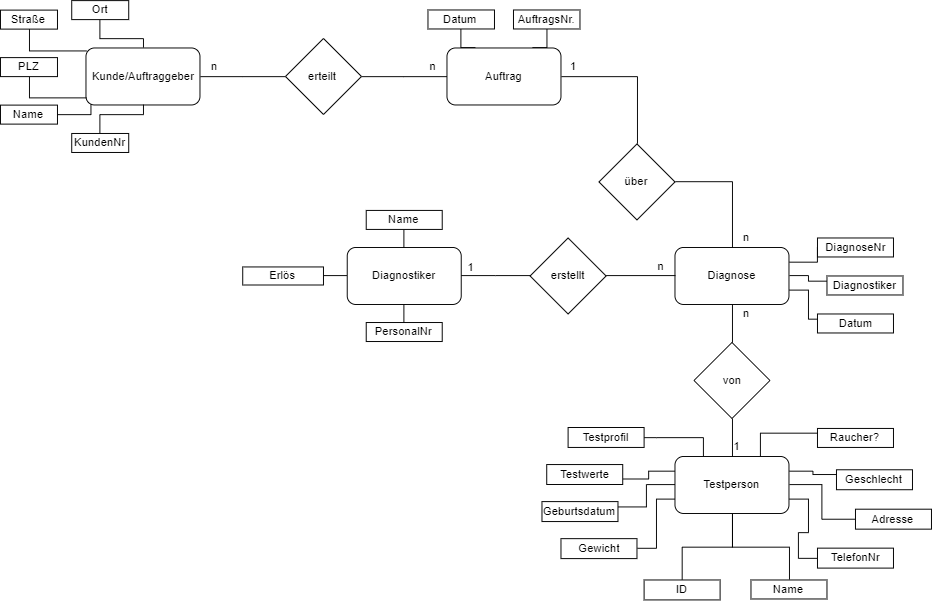

The diagram above was exported from draw.io. Its source (the exported page's mxGraphModel, read from the mxfile embedded in the PNG):
<mxGraphModel dx="1153" dy="261" grid="1" gridSize="10" guides="1" tooltips="1" connect="1" arrows="1" fold="1" page="1" pageScale="1" pageWidth="1169" pageHeight="827" math="0" shadow="0">
  <root>
    <mxCell id="0" />
    <mxCell id="1" parent="0" />
    <mxCell id="off42UQSBz-34E8UZyyF-17" style="edgeStyle=orthogonalEdgeStyle;rounded=0;orthogonalLoop=1;jettySize=auto;html=1;exitX=1;exitY=0.5;exitDx=0;exitDy=0;endArrow=none;endFill=0;" edge="1" parent="1" source="off42UQSBz-34E8UZyyF-1" target="off42UQSBz-34E8UZyyF-4">
      <mxGeometry relative="1" as="geometry" />
    </mxCell>
    <mxCell id="off42UQSBz-34E8UZyyF-1" value="Kunde/Auftraggeber" style="rounded=1;whiteSpace=wrap;html=1;" vertex="1" parent="1">
      <mxGeometry x="110" y="90" width="120" height="60" as="geometry" />
    </mxCell>
    <mxCell id="off42UQSBz-34E8UZyyF-19" style="edgeStyle=orthogonalEdgeStyle;rounded=0;orthogonalLoop=1;jettySize=auto;html=1;exitX=1;exitY=0.5;exitDx=0;exitDy=0;entryX=0.5;entryY=0;entryDx=0;entryDy=0;endArrow=none;endFill=0;" edge="1" parent="1" source="off42UQSBz-34E8UZyyF-2" target="off42UQSBz-34E8UZyyF-5">
      <mxGeometry relative="1" as="geometry" />
    </mxCell>
    <mxCell id="off42UQSBz-34E8UZyyF-33" style="edgeStyle=orthogonalEdgeStyle;rounded=0;orthogonalLoop=1;jettySize=auto;html=1;exitX=0.25;exitY=0;exitDx=0;exitDy=0;entryX=0.5;entryY=1;entryDx=0;entryDy=0;endArrow=none;endFill=0;" edge="1" parent="1" source="off42UQSBz-34E8UZyyF-2" target="off42UQSBz-34E8UZyyF-22">
      <mxGeometry relative="1" as="geometry" />
    </mxCell>
    <mxCell id="off42UQSBz-34E8UZyyF-34" style="edgeStyle=orthogonalEdgeStyle;rounded=0;orthogonalLoop=1;jettySize=auto;html=1;exitX=0.75;exitY=0;exitDx=0;exitDy=0;entryX=0.5;entryY=1;entryDx=0;entryDy=0;endArrow=none;endFill=0;" edge="1" parent="1" source="off42UQSBz-34E8UZyyF-2" target="off42UQSBz-34E8UZyyF-21">
      <mxGeometry relative="1" as="geometry" />
    </mxCell>
    <mxCell id="off42UQSBz-34E8UZyyF-2" value="Auftrag" style="rounded=1;whiteSpace=wrap;html=1;" vertex="1" parent="1">
      <mxGeometry x="490" y="90" width="120" height="60" as="geometry" />
    </mxCell>
    <mxCell id="off42UQSBz-34E8UZyyF-54" style="edgeStyle=orthogonalEdgeStyle;rounded=0;orthogonalLoop=1;jettySize=auto;html=1;exitX=0.5;exitY=1;exitDx=0;exitDy=0;entryX=0.5;entryY=0;entryDx=0;entryDy=0;endArrow=none;endFill=0;" edge="1" parent="1" source="off42UQSBz-34E8UZyyF-3" target="off42UQSBz-34E8UZyyF-52">
      <mxGeometry relative="1" as="geometry" />
    </mxCell>
    <mxCell id="off42UQSBz-34E8UZyyF-70" style="edgeStyle=orthogonalEdgeStyle;rounded=0;orthogonalLoop=1;jettySize=auto;html=1;exitX=1;exitY=0.25;exitDx=0;exitDy=0;entryX=0;entryY=0.5;entryDx=0;entryDy=0;endArrow=none;endFill=0;" edge="1" parent="1" source="off42UQSBz-34E8UZyyF-3" target="off42UQSBz-34E8UZyyF-40">
      <mxGeometry relative="1" as="geometry" />
    </mxCell>
    <mxCell id="off42UQSBz-34E8UZyyF-71" style="edgeStyle=orthogonalEdgeStyle;rounded=0;orthogonalLoop=1;jettySize=auto;html=1;exitX=1;exitY=0.5;exitDx=0;exitDy=0;entryX=0;entryY=0.25;entryDx=0;entryDy=0;endArrow=none;endFill=0;" edge="1" parent="1" source="off42UQSBz-34E8UZyyF-3" target="off42UQSBz-34E8UZyyF-39">
      <mxGeometry relative="1" as="geometry" />
    </mxCell>
    <mxCell id="off42UQSBz-34E8UZyyF-72" style="edgeStyle=orthogonalEdgeStyle;rounded=0;orthogonalLoop=1;jettySize=auto;html=1;exitX=1;exitY=0.75;exitDx=0;exitDy=0;entryX=0;entryY=0.25;entryDx=0;entryDy=0;endArrow=none;endFill=0;" edge="1" parent="1" source="off42UQSBz-34E8UZyyF-3" target="off42UQSBz-34E8UZyyF-61">
      <mxGeometry relative="1" as="geometry" />
    </mxCell>
    <mxCell id="off42UQSBz-34E8UZyyF-3" value="Diagnose" style="rounded=1;whiteSpace=wrap;html=1;" vertex="1" parent="1">
      <mxGeometry x="730" y="300" width="120" height="60" as="geometry" />
    </mxCell>
    <mxCell id="off42UQSBz-34E8UZyyF-18" style="edgeStyle=orthogonalEdgeStyle;rounded=0;orthogonalLoop=1;jettySize=auto;html=1;exitX=1;exitY=0.5;exitDx=0;exitDy=0;endArrow=none;endFill=0;" edge="1" parent="1" source="off42UQSBz-34E8UZyyF-4" target="off42UQSBz-34E8UZyyF-2">
      <mxGeometry relative="1" as="geometry" />
    </mxCell>
    <mxCell id="off42UQSBz-34E8UZyyF-4" value="erteilt" style="rhombus;whiteSpace=wrap;html=1;" vertex="1" parent="1">
      <mxGeometry x="320" y="80" width="80" height="80" as="geometry" />
    </mxCell>
    <mxCell id="off42UQSBz-34E8UZyyF-20" style="edgeStyle=orthogonalEdgeStyle;rounded=0;orthogonalLoop=1;jettySize=auto;html=1;exitX=1;exitY=0.5;exitDx=0;exitDy=0;entryX=0.5;entryY=0;entryDx=0;entryDy=0;endArrow=none;endFill=0;" edge="1" parent="1" source="off42UQSBz-34E8UZyyF-5" target="off42UQSBz-34E8UZyyF-3">
      <mxGeometry relative="1" as="geometry" />
    </mxCell>
    <mxCell id="off42UQSBz-34E8UZyyF-5" value="über" style="rhombus;whiteSpace=wrap;html=1;" vertex="1" parent="1">
      <mxGeometry x="650" y="191" width="80" height="80" as="geometry" />
    </mxCell>
    <mxCell id="off42UQSBz-34E8UZyyF-24" style="edgeStyle=orthogonalEdgeStyle;rounded=0;orthogonalLoop=1;jettySize=auto;html=1;exitX=0.5;exitY=1;exitDx=0;exitDy=0;entryX=0.5;entryY=0;entryDx=0;entryDy=0;endArrow=none;endFill=0;" edge="1" parent="1" source="off42UQSBz-34E8UZyyF-8" target="off42UQSBz-34E8UZyyF-1">
      <mxGeometry relative="1" as="geometry" />
    </mxCell>
    <mxCell id="off42UQSBz-34E8UZyyF-8" value="Ort" style="rounded=0;whiteSpace=wrap;html=1;" vertex="1" parent="1">
      <mxGeometry x="95" y="40.14285714285714" width="60" height="20" as="geometry" />
    </mxCell>
    <mxCell id="off42UQSBz-34E8UZyyF-60" style="edgeStyle=orthogonalEdgeStyle;rounded=0;orthogonalLoop=1;jettySize=auto;html=1;exitX=0.5;exitY=1;exitDx=0;exitDy=0;endArrow=none;endFill=0;entryX=0.004;entryY=0.045;entryDx=0;entryDy=0;entryPerimeter=0;" edge="1" parent="1" source="off42UQSBz-34E8UZyyF-9" target="off42UQSBz-34E8UZyyF-1">
      <mxGeometry relative="1" as="geometry">
        <mxPoint x="100" y="89.99999999999994" as="targetPoint" />
      </mxGeometry>
    </mxCell>
    <mxCell id="off42UQSBz-34E8UZyyF-9" value="Straße" style="rounded=0;whiteSpace=wrap;html=1;" vertex="1" parent="1">
      <mxGeometry x="20" y="50.14285714285714" width="60" height="20" as="geometry" />
    </mxCell>
    <mxCell id="off42UQSBz-34E8UZyyF-30" style="edgeStyle=orthogonalEdgeStyle;rounded=0;orthogonalLoop=1;jettySize=auto;html=1;exitX=0.5;exitY=1;exitDx=0;exitDy=0;entryX=0;entryY=0.878;entryDx=0;entryDy=0;entryPerimeter=0;endArrow=none;endFill=0;" edge="1" parent="1" source="off42UQSBz-34E8UZyyF-10" target="off42UQSBz-34E8UZyyF-1">
      <mxGeometry relative="1" as="geometry" />
    </mxCell>
    <mxCell id="off42UQSBz-34E8UZyyF-10" value="PLZ" style="rounded=0;whiteSpace=wrap;html=1;" vertex="1" parent="1">
      <mxGeometry x="20" y="100.14285714285714" width="60" height="20" as="geometry" />
    </mxCell>
    <mxCell id="off42UQSBz-34E8UZyyF-32" style="edgeStyle=orthogonalEdgeStyle;rounded=0;orthogonalLoop=1;jettySize=auto;html=1;exitX=0.5;exitY=0;exitDx=0;exitDy=0;entryX=0.5;entryY=1;entryDx=0;entryDy=0;endArrow=none;endFill=0;" edge="1" parent="1" source="off42UQSBz-34E8UZyyF-11" target="off42UQSBz-34E8UZyyF-1">
      <mxGeometry relative="1" as="geometry" />
    </mxCell>
    <mxCell id="off42UQSBz-34E8UZyyF-11" value="KundenNr" style="rounded=0;whiteSpace=wrap;html=1;" vertex="1" parent="1">
      <mxGeometry x="95" y="180" width="60" height="20" as="geometry" />
    </mxCell>
    <mxCell id="off42UQSBz-34E8UZyyF-31" style="edgeStyle=orthogonalEdgeStyle;rounded=0;orthogonalLoop=1;jettySize=auto;html=1;exitX=1;exitY=0.5;exitDx=0;exitDy=0;entryX=0.039;entryY=1;entryDx=0;entryDy=0;entryPerimeter=0;endArrow=none;endFill=0;" edge="1" parent="1" source="off42UQSBz-34E8UZyyF-12" target="off42UQSBz-34E8UZyyF-1">
      <mxGeometry relative="1" as="geometry" />
    </mxCell>
    <mxCell id="off42UQSBz-34E8UZyyF-12" value="Name" style="rounded=0;whiteSpace=wrap;html=1;" vertex="1" parent="1">
      <mxGeometry x="20" y="150.14285714285714" width="60" height="20" as="geometry" />
    </mxCell>
    <mxCell id="off42UQSBz-34E8UZyyF-21" value="AuftragsNr." style="rounded=0;whiteSpace=wrap;html=1;" vertex="1" parent="1">
      <mxGeometry x="560" y="50" width="70" height="20" as="geometry" />
    </mxCell>
    <mxCell id="off42UQSBz-34E8UZyyF-22" value="Datum" style="rounded=0;whiteSpace=wrap;html=1;" vertex="1" parent="1">
      <mxGeometry x="470" y="50" width="70" height="20" as="geometry" />
    </mxCell>
    <mxCell id="off42UQSBz-34E8UZyyF-37" style="edgeStyle=orthogonalEdgeStyle;rounded=0;orthogonalLoop=1;jettySize=auto;html=1;exitX=1;exitY=0.5;exitDx=0;exitDy=0;endArrow=none;endFill=0;" edge="1" parent="1" source="off42UQSBz-34E8UZyyF-35" target="off42UQSBz-34E8UZyyF-36">
      <mxGeometry relative="1" as="geometry" />
    </mxCell>
    <mxCell id="off42UQSBz-34E8UZyyF-35" value="Diagnostiker" style="rounded=1;whiteSpace=wrap;html=1;" vertex="1" parent="1">
      <mxGeometry x="385" y="300" width="120" height="60" as="geometry" />
    </mxCell>
    <mxCell id="off42UQSBz-34E8UZyyF-38" style="edgeStyle=orthogonalEdgeStyle;rounded=0;orthogonalLoop=1;jettySize=auto;html=1;exitX=1;exitY=0.5;exitDx=0;exitDy=0;entryX=0;entryY=0.5;entryDx=0;entryDy=0;endArrow=none;endFill=0;" edge="1" parent="1" source="off42UQSBz-34E8UZyyF-36" target="off42UQSBz-34E8UZyyF-3">
      <mxGeometry relative="1" as="geometry" />
    </mxCell>
    <mxCell id="off42UQSBz-34E8UZyyF-36" value="erstellt" style="rhombus;whiteSpace=wrap;html=1;" vertex="1" parent="1">
      <mxGeometry x="577.5" y="290" width="80" height="80" as="geometry" />
    </mxCell>
    <mxCell id="off42UQSBz-34E8UZyyF-39" value="Diagnostiker" style="rounded=0;whiteSpace=wrap;html=1;" vertex="1" parent="1">
      <mxGeometry x="890" y="330" width="80" height="20" as="geometry" />
    </mxCell>
    <mxCell id="off42UQSBz-34E8UZyyF-40" value="DiagnoseNr" style="rounded=0;whiteSpace=wrap;html=1;" vertex="1" parent="1">
      <mxGeometry x="880" y="290" width="80" height="20" as="geometry" />
    </mxCell>
    <mxCell id="off42UQSBz-34E8UZyyF-66" style="edgeStyle=orthogonalEdgeStyle;rounded=0;orthogonalLoop=1;jettySize=auto;html=1;exitX=1;exitY=0.5;exitDx=0;exitDy=0;entryX=0;entryY=0.5;entryDx=0;entryDy=0;endArrow=none;endFill=0;" edge="1" parent="1" source="off42UQSBz-34E8UZyyF-42" target="off42UQSBz-34E8UZyyF-35">
      <mxGeometry relative="1" as="geometry" />
    </mxCell>
    <mxCell id="off42UQSBz-34E8UZyyF-42" value="Erlös" style="rounded=0;whiteSpace=wrap;html=1;" vertex="1" parent="1">
      <mxGeometry x="275" y="320.5" width="85" height="19" as="geometry" />
    </mxCell>
    <mxCell id="off42UQSBz-34E8UZyyF-44" value="Geschlecht" style="rounded=0;whiteSpace=wrap;html=1;" vertex="1" parent="1">
      <mxGeometry x="900" y="534" width="80" height="21" as="geometry" />
    </mxCell>
    <mxCell id="off42UQSBz-34E8UZyyF-45" value="Raucher?" style="rounded=0;whiteSpace=wrap;html=1;" vertex="1" parent="1">
      <mxGeometry x="880" y="490.5" width="80" height="20" as="geometry" />
    </mxCell>
    <mxCell id="off42UQSBz-34E8UZyyF-64" style="edgeStyle=orthogonalEdgeStyle;rounded=0;orthogonalLoop=1;jettySize=auto;html=1;exitX=0.5;exitY=1;exitDx=0;exitDy=0;entryX=0.5;entryY=0;entryDx=0;entryDy=0;endArrow=none;endFill=0;" edge="1" parent="1" source="off42UQSBz-34E8UZyyF-46" target="off42UQSBz-34E8UZyyF-35">
      <mxGeometry relative="1" as="geometry" />
    </mxCell>
    <mxCell id="off42UQSBz-34E8UZyyF-46" value="Name" style="rounded=0;whiteSpace=wrap;html=1;" vertex="1" parent="1">
      <mxGeometry x="405" y="261" width="80" height="20" as="geometry" />
    </mxCell>
    <mxCell id="off42UQSBz-34E8UZyyF-65" style="edgeStyle=orthogonalEdgeStyle;rounded=0;orthogonalLoop=1;jettySize=auto;html=1;exitX=0.5;exitY=0;exitDx=0;exitDy=0;entryX=0.5;entryY=1;entryDx=0;entryDy=0;endArrow=none;endFill=0;" edge="1" parent="1" source="off42UQSBz-34E8UZyyF-47" target="off42UQSBz-34E8UZyyF-35">
      <mxGeometry relative="1" as="geometry" />
    </mxCell>
    <mxCell id="off42UQSBz-34E8UZyyF-47" value="PersonalNr" style="rounded=0;whiteSpace=wrap;html=1;" vertex="1" parent="1">
      <mxGeometry x="405" y="379" width="80" height="20" as="geometry" />
    </mxCell>
    <mxCell id="off42UQSBz-34E8UZyyF-73" style="edgeStyle=orthogonalEdgeStyle;rounded=0;orthogonalLoop=1;jettySize=auto;html=1;exitX=0.75;exitY=0;exitDx=0;exitDy=0;entryX=0;entryY=0.25;entryDx=0;entryDy=0;endArrow=none;endFill=0;" edge="1" parent="1" source="off42UQSBz-34E8UZyyF-48" target="off42UQSBz-34E8UZyyF-45">
      <mxGeometry relative="1" as="geometry" />
    </mxCell>
    <mxCell id="off42UQSBz-34E8UZyyF-74" style="edgeStyle=orthogonalEdgeStyle;rounded=0;orthogonalLoop=1;jettySize=auto;html=1;exitX=0.25;exitY=0;exitDx=0;exitDy=0;entryX=1;entryY=0.5;entryDx=0;entryDy=0;endArrow=none;endFill=0;" edge="1" parent="1" source="off42UQSBz-34E8UZyyF-48" target="off42UQSBz-34E8UZyyF-56">
      <mxGeometry relative="1" as="geometry" />
    </mxCell>
    <mxCell id="off42UQSBz-34E8UZyyF-75" style="edgeStyle=orthogonalEdgeStyle;rounded=0;orthogonalLoop=1;jettySize=auto;html=1;exitX=0;exitY=0.25;exitDx=0;exitDy=0;entryX=1;entryY=0.75;entryDx=0;entryDy=0;endArrow=none;endFill=0;" edge="1" parent="1" source="off42UQSBz-34E8UZyyF-48" target="off42UQSBz-34E8UZyyF-57">
      <mxGeometry relative="1" as="geometry" />
    </mxCell>
    <mxCell id="off42UQSBz-34E8UZyyF-76" style="edgeStyle=orthogonalEdgeStyle;rounded=0;orthogonalLoop=1;jettySize=auto;html=1;exitX=0;exitY=0.5;exitDx=0;exitDy=0;entryX=1;entryY=0.25;entryDx=0;entryDy=0;endArrow=none;endFill=0;" edge="1" parent="1" source="off42UQSBz-34E8UZyyF-48" target="off42UQSBz-34E8UZyyF-51">
      <mxGeometry relative="1" as="geometry" />
    </mxCell>
    <mxCell id="off42UQSBz-34E8UZyyF-77" style="edgeStyle=orthogonalEdgeStyle;rounded=0;orthogonalLoop=1;jettySize=auto;html=1;exitX=0;exitY=0.75;exitDx=0;exitDy=0;entryX=1;entryY=0.5;entryDx=0;entryDy=0;endArrow=none;endFill=0;" edge="1" parent="1" source="off42UQSBz-34E8UZyyF-48" target="off42UQSBz-34E8UZyyF-55">
      <mxGeometry relative="1" as="geometry" />
    </mxCell>
    <mxCell id="off42UQSBz-34E8UZyyF-78" style="edgeStyle=orthogonalEdgeStyle;rounded=0;orthogonalLoop=1;jettySize=auto;html=1;exitX=0.5;exitY=1;exitDx=0;exitDy=0;entryX=0.5;entryY=0;entryDx=0;entryDy=0;endArrow=none;endFill=0;" edge="1" parent="1" source="off42UQSBz-34E8UZyyF-48" target="off42UQSBz-34E8UZyyF-50">
      <mxGeometry relative="1" as="geometry" />
    </mxCell>
    <mxCell id="off42UQSBz-34E8UZyyF-79" style="edgeStyle=orthogonalEdgeStyle;rounded=0;orthogonalLoop=1;jettySize=auto;html=1;exitX=1;exitY=0.25;exitDx=0;exitDy=0;entryX=0;entryY=0.25;entryDx=0;entryDy=0;endArrow=none;endFill=0;" edge="1" parent="1" source="off42UQSBz-34E8UZyyF-48" target="off42UQSBz-34E8UZyyF-44">
      <mxGeometry relative="1" as="geometry" />
    </mxCell>
    <mxCell id="off42UQSBz-34E8UZyyF-80" style="edgeStyle=orthogonalEdgeStyle;rounded=0;orthogonalLoop=1;jettySize=auto;html=1;exitX=1;exitY=0.5;exitDx=0;exitDy=0;entryX=0;entryY=0.5;entryDx=0;entryDy=0;endArrow=none;endFill=0;" edge="1" parent="1" source="off42UQSBz-34E8UZyyF-48" target="off42UQSBz-34E8UZyyF-58">
      <mxGeometry relative="1" as="geometry" />
    </mxCell>
    <mxCell id="off42UQSBz-34E8UZyyF-81" style="edgeStyle=orthogonalEdgeStyle;rounded=0;orthogonalLoop=1;jettySize=auto;html=1;exitX=1;exitY=0.75;exitDx=0;exitDy=0;entryX=0;entryY=0.5;entryDx=0;entryDy=0;endArrow=none;endFill=0;" edge="1" parent="1" source="off42UQSBz-34E8UZyyF-48" target="off42UQSBz-34E8UZyyF-59">
      <mxGeometry relative="1" as="geometry" />
    </mxCell>
    <mxCell id="off42UQSBz-34E8UZyyF-48" value="Testperson" style="rounded=1;whiteSpace=wrap;html=1;" vertex="1" parent="1">
      <mxGeometry x="730" y="520" width="120" height="60" as="geometry" />
    </mxCell>
    <mxCell id="off42UQSBz-34E8UZyyF-50" value="ID" style="rounded=0;whiteSpace=wrap;html=1;" vertex="1" parent="1">
      <mxGeometry x="697.5" y="650" width="80" height="21" as="geometry" />
    </mxCell>
    <mxCell id="off42UQSBz-34E8UZyyF-51" value="Geburtsdatum" style="rounded=0;whiteSpace=wrap;html=1;" vertex="1" parent="1">
      <mxGeometry x="590" y="567.5" width="80" height="21" as="geometry" />
    </mxCell>
    <mxCell id="off42UQSBz-34E8UZyyF-53" style="edgeStyle=orthogonalEdgeStyle;rounded=0;orthogonalLoop=1;jettySize=auto;html=1;exitX=0.5;exitY=1;exitDx=0;exitDy=0;entryX=0.5;entryY=0;entryDx=0;entryDy=0;endArrow=none;endFill=0;" edge="1" parent="1" source="off42UQSBz-34E8UZyyF-52" target="off42UQSBz-34E8UZyyF-48">
      <mxGeometry relative="1" as="geometry" />
    </mxCell>
    <mxCell id="off42UQSBz-34E8UZyyF-52" value="von" style="rhombus;whiteSpace=wrap;html=1;" vertex="1" parent="1">
      <mxGeometry x="750" y="400" width="80" height="80" as="geometry" />
    </mxCell>
    <mxCell id="off42UQSBz-34E8UZyyF-55" value="Gewicht" style="rounded=0;whiteSpace=wrap;html=1;" vertex="1" parent="1">
      <mxGeometry x="610" y="606.5" width="80" height="21" as="geometry" />
    </mxCell>
    <mxCell id="off42UQSBz-34E8UZyyF-56" value="Testprofil" style="rounded=0;whiteSpace=wrap;html=1;" vertex="1" parent="1">
      <mxGeometry x="617.5" y="489.5" width="80" height="21" as="geometry" />
    </mxCell>
    <mxCell id="off42UQSBz-34E8UZyyF-57" value="Testwerte" style="rounded=0;whiteSpace=wrap;html=1;" vertex="1" parent="1">
      <mxGeometry x="595" y="528.5" width="80" height="21" as="geometry" />
    </mxCell>
    <mxCell id="off42UQSBz-34E8UZyyF-58" value="Adresse" style="rounded=0;whiteSpace=wrap;html=1;" vertex="1" parent="1">
      <mxGeometry x="920" y="575.5" width="80" height="21" as="geometry" />
    </mxCell>
    <mxCell id="off42UQSBz-34E8UZyyF-59" value="TelefonNr" style="rounded=0;whiteSpace=wrap;html=1;" vertex="1" parent="1">
      <mxGeometry x="880" y="616.5" width="80" height="21" as="geometry" />
    </mxCell>
    <mxCell id="off42UQSBz-34E8UZyyF-61" value="Datum" style="rounded=0;whiteSpace=wrap;html=1;" vertex="1" parent="1">
      <mxGeometry x="880" y="370" width="80" height="20" as="geometry" />
    </mxCell>
    <mxCell id="off42UQSBz-34E8UZyyF-83" style="edgeStyle=orthogonalEdgeStyle;rounded=0;orthogonalLoop=1;jettySize=auto;html=1;exitX=0.5;exitY=0;exitDx=0;exitDy=0;entryX=0.5;entryY=1;entryDx=0;entryDy=0;endArrow=none;endFill=0;" edge="1" parent="1" source="off42UQSBz-34E8UZyyF-82" target="off42UQSBz-34E8UZyyF-48">
      <mxGeometry relative="1" as="geometry" />
    </mxCell>
    <mxCell id="off42UQSBz-34E8UZyyF-82" value="Name" style="rounded=0;whiteSpace=wrap;html=1;" vertex="1" parent="1">
      <mxGeometry x="810" y="650" width="80" height="20" as="geometry" />
    </mxCell>
    <mxCell id="off42UQSBz-34E8UZyyF-89" value="n" style="text;html=1;resizable=0;points=[];autosize=1;align=left;verticalAlign=top;spacingTop=-4;" vertex="1" parent="1">
      <mxGeometry x="240" y="100" width="20" height="20" as="geometry" />
    </mxCell>
    <mxCell id="off42UQSBz-34E8UZyyF-90" value="n" style="text;html=1;resizable=0;points=[];autosize=1;align=left;verticalAlign=top;spacingTop=-4;" vertex="1" parent="1">
      <mxGeometry x="470" y="100" width="20" height="20" as="geometry" />
    </mxCell>
    <mxCell id="off42UQSBz-34E8UZyyF-91" value="n" style="text;html=1;resizable=0;points=[];autosize=1;align=left;verticalAlign=top;spacingTop=-4;" vertex="1" parent="1">
      <mxGeometry x="800" y="280" width="20" height="20" as="geometry" />
    </mxCell>
    <mxCell id="off42UQSBz-34E8UZyyF-93" value="1" style="text;html=1;resizable=0;points=[];autosize=1;align=left;verticalAlign=top;spacingTop=-4;" vertex="1" parent="1">
      <mxGeometry x="617.5" y="100" width="20" height="20" as="geometry" />
    </mxCell>
    <mxCell id="off42UQSBz-34E8UZyyF-95" value="1" style="text;html=1;resizable=0;points=[];autosize=1;align=left;verticalAlign=top;spacingTop=-4;" vertex="1" parent="1">
      <mxGeometry x="510" y="310.5" width="20" height="20" as="geometry" />
    </mxCell>
    <mxCell id="off42UQSBz-34E8UZyyF-97" value="n" style="text;html=1;resizable=0;points=[];autosize=1;align=left;verticalAlign=top;spacingTop=-4;" vertex="1" parent="1">
      <mxGeometry x="710" y="310" width="20" height="20" as="geometry" />
    </mxCell>
    <mxCell id="off42UQSBz-34E8UZyyF-98" value="1" style="text;html=1;resizable=0;points=[];autosize=1;align=left;verticalAlign=top;spacingTop=-4;" vertex="1" parent="1">
      <mxGeometry x="790" y="500" width="20" height="20" as="geometry" />
    </mxCell>
    <mxCell id="off42UQSBz-34E8UZyyF-101" value="n" style="text;html=1;resizable=0;points=[];autosize=1;align=left;verticalAlign=top;spacingTop=-4;" vertex="1" parent="1">
      <mxGeometry x="800" y="360" width="20" height="20" as="geometry" />
    </mxCell>
  </root>
</mxGraphModel>